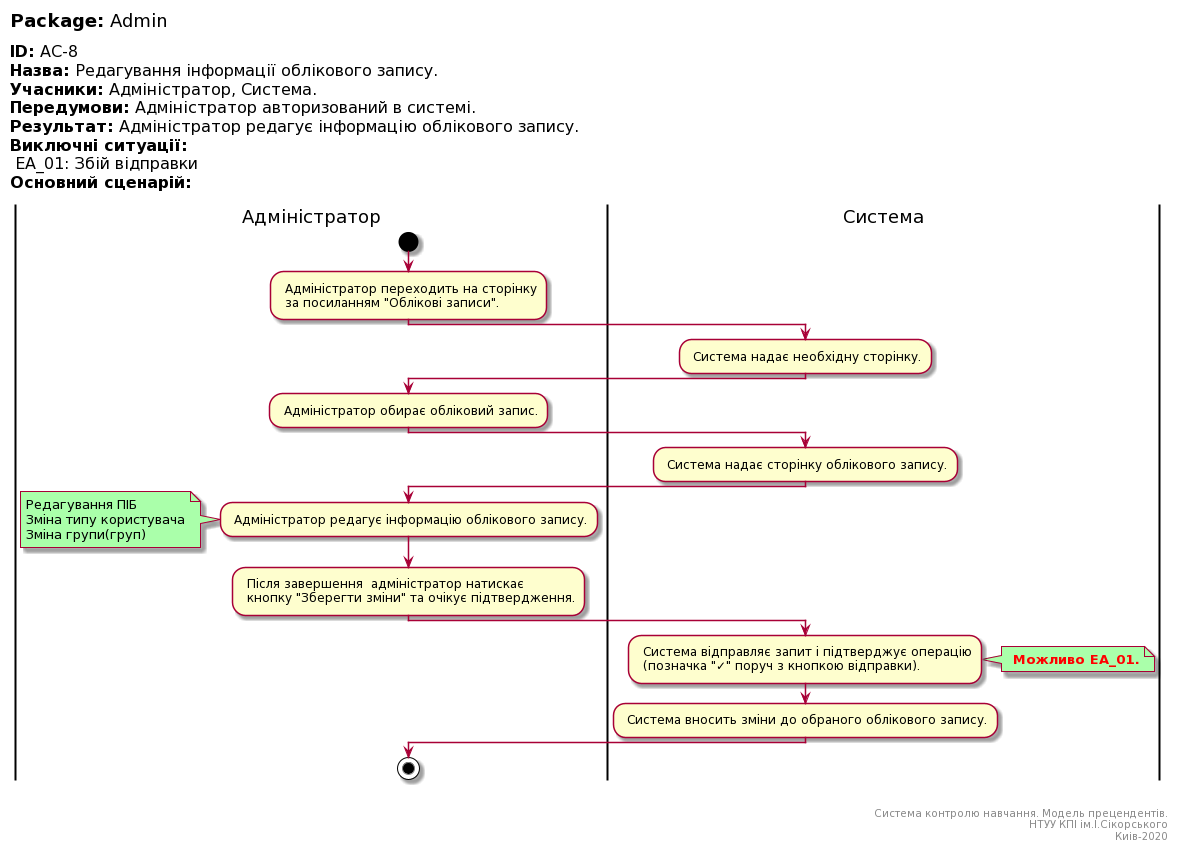

The diagram above was rendered by PlantUML. Its source (embedded in the PNG):
@startuml
left header
<font color=000 size=18><b>Package:</b> Admin

<font color=000 size=16><b>ID:</b> AC-8
<font color=000 size=16><b>Назва:</b> Редагування інформації облікового запису.
<font color=000 size=16><b>Учасники:</b> Адміністратор, Система.
<font color=000 size=16><b>Передумови:</b> Адміністратор авторизований в системі.
<font color=000 size=16><b>Результат:</b> Адміністратор редагує інформацію облікового запису.
<font color=000 size=16><b>Виключні ситуації:</b>
<font color=000 size=16> EA_01: Збій відправки
<font color=000 size=16><b>Основний сценарій:</b>

end header

|Адміністратор|
start
: Адміністратор переходить на сторінку 
 за посиланням "Облікові записи".;

|Система|
: Система надає необхідну сторінку.;

|Адміністратор|
: Адміністратор обирає обліковий запис.;

|Система|
: Система надає сторінку облікового запису.;

|Адміністратор|
: Адміністратор редагує інформацію облікового запису.;

note left #aaffaa
Редагування ПІБ
Зміна типу користувача
Зміна групи(груп)
end note

|Адміністратор|
: Після завершення  адміністратор натискає
 кнопку "Зберегти зміни" та очікує підтвердження.;

|Система|
: Система відправляє запит і підтверджує операцію
 (позначка "✓" поруч з кнопкою відправки).;

note right #aaffaa
<font color=red><b> Можливо EA_01.
end note

: Система вносить зміни до обраного облікового запису.;

|Адміністратор|
stop;

right footer


Система контролю навчання. Модель прецендентів.
НТУУ КПІ ім.І.Сікорського
Киів-2020
end footer
@enduml